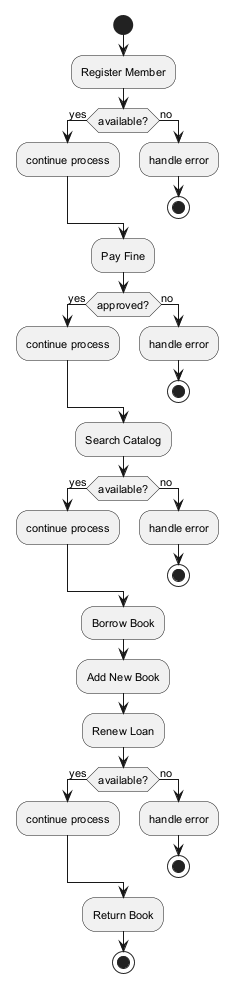

The diagram above was rendered by PlantUML. Its source (embedded in the PNG):
@startuml
skinparam backgroundColor #FFFFFF
skinparam classBackgroundColor #F1F8E9
skinparam classBorderColor #33691E
skinparam defaultFontSize 11
start
:Register Member;
if (available?) then (yes)
:continue process;
else (no)
:handle error;
stop
endif
:Pay Fine;
if (approved?) then (yes)
:continue process;
else (no)
:handle error;
stop
endif
:Search Catalog;
if (available?) then (yes)
:continue process;
else (no)
:handle error;
stop
endif
:Borrow Book;
:Add New Book;
:Renew Loan;
if (available?) then (yes)
:continue process;
else (no)
:handle error;
stop
endif
:Return Book;
stop
@enduml